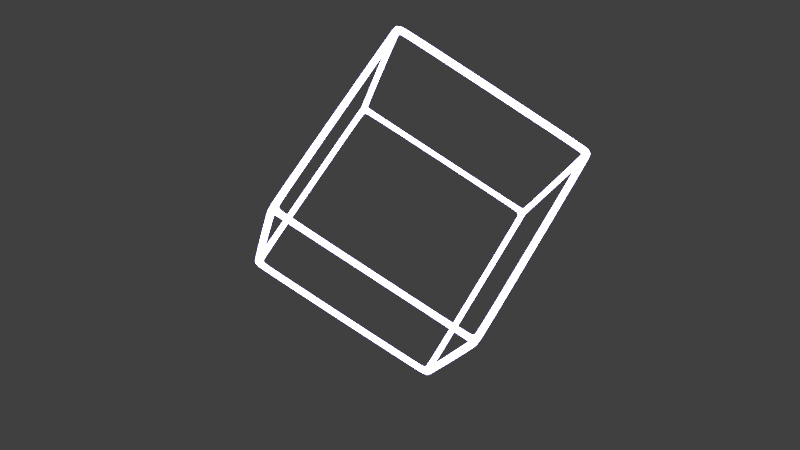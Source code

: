 # Source: untitled.blend  (saved by Blender 3.0.18; exported with 4.5.12 LTS)
import bpy
from mathutils import Matrix  # noqa: F401  (used for matrix-valued properties, if any)

bpy.ops.wm.read_factory_settings(use_empty=True)
scene = bpy.context.scene
scene.name = 'Scene'

# ---- collections
col_collection = bpy.data.collections.new('Collection'); scene.collection.children.link(col_collection)

# ---- materials (node trees are filled in below, after node groups)
mat_x = bpy.data.materials.new('材质')
mat_x.use_transparent_shadow = False
mat_001 = bpy.data.materials.new('材质.001')
mat_001.use_transparent_shadow = False

# ---- material node trees
mat_x.use_nodes = True; mat_x.node_tree.nodes.clear()
_N = mat_x.node_tree.nodes; _L = mat_x.node_tree.links
n0 = _N.new('ShaderNodeOutputMaterial'); n0.name = 'Material Output'; n0.location = (231, 304)
n1 = _N.new('ShaderNodeEmission'); n1.name = '自发光(发射)'; n1.location = (-137, 196)
n1.inputs[0].default_value = (0.4582, 0.3816, 1.0, 1.0)
n1.inputs[1].default_value = 16.0
_L.new(n1.outputs[0], n0.inputs[0])
n0.is_active_output = True
mat_001.use_nodes = True; mat_001.node_tree.nodes.clear()
_N = mat_001.node_tree.nodes; _L = mat_001.node_tree.links
n0 = _N.new('ShaderNodeOutputMaterial'); n0.name = 'Material Output'; n0.location = (231, 304)
n1 = _N.new('ShaderNodeEmission'); n1.name = '自发光(发射)'; n1.location = (-137, 196)
n1.inputs[0].default_value = (0.4582, 0.3816, 1.0, 1.0)
n1.inputs[1].default_value = 16.0
_L.new(n1.outputs[0], n0.inputs[0])
n0.is_active_output = True

# ---- world
world_world = bpy.data.worlds.new('World'); scene.world = world_world
world_world.use_nodes = True; world_world.node_tree.nodes.clear()
_N = world_world.node_tree.nodes; _L = world_world.node_tree.links
n0 = _N.new('ShaderNodeOutputWorld'); n0.name = 'World Output'; n0.location = (300, 300)
n1 = _N.new('ShaderNodeBackground'); n1.name = 'Background'; n1.location = (10, 300)
n1.inputs[0].default_value = (0.05088, 0.05088, 0.05088, 1.0)
_L.new(n1.outputs[0], n0.inputs[0])
n0.is_active_output = True
world_world.color = (0.05088, 0.05088, 0.05088)
world_world.use_sun_shadow = False
world_world.sun_shadow_jitter_overblur = 0.0

# ---- cameras
cam_camera = bpy.data.cameras.new('Camera')
cam_camera.clip_end = 100.0
cam_camera.ortho_scale = 7.314

# ---- lights
light_light = bpy.data.lights.new('Light', 'POINT')
light_light.transmission_factor = 0.0
light_light.energy = 1000.0
light_light.shadow_soft_size = 0.1
light_light.shadow_maximum_resolution = 0.006
light_light.use_absolute_resolution = True

# ---- meshes
me_x = bpy.data.meshes.new('立方体')
me_x.from_pydata([(-1.0, -1.0, -1.0), (-1.0, -1.0, 1.0), (-1.0, 1.0, -1.0), (-1.0, 1.0, 1.0), (1.0, -1.0, -1.0), (1.0, -1.0, 1.0), (1.0, 1.0, -1.0), (1.0, 1.0, 1.0)], [], [(0, 1, 3, 2), (2, 3, 7, 6), (6, 7, 5, 4), (4, 5, 1, 0), (2, 6, 4, 0), (7, 3, 1, 5)])
_uv = me_x.uv_layers.new(name='UV 贴图')
_uv.uv.foreach_set('vector', [0.375, 0.0, 0.625, 0.0, 0.625, 0.25, 0.375, 0.25, 0.375, 0.25, 0.625, 0.25, 0.625, 0.5, 0.375, 0.5, 0.375, 0.5, 0.625, 0.5, 0.625, 0.75, 0.375, 0.75, 0.375, 0.75, 0.625, 0.75, 0.625, 1.0, 0.375, 1.0, 0.125, 0.5, 0.375, 0.5, 0.375, 0.75, 0.125, 0.75, 0.625, 0.5, 0.875, 0.5, 0.875, 0.75, 0.625, 0.75])
me_x.materials.append(mat_x)
me_x.use_remesh_fix_poles = True
me_x.use_remesh_preserve_attributes = False
me_x.use_mirror_vertex_groups = False
me_x.update()
me_001 = bpy.data.meshes.new('立方体.001')
me_001.from_pydata([(-1.0, -1.0, -1.0), (-1.0, -1.0, 1.0), (-1.0, 1.0, -1.0), (-1.0, 1.0, 1.0), (1.0, -1.0, -1.0), (1.0, -1.0, 1.0), (1.0, 1.0, -1.0), (1.0, 1.0, 1.0)], [], [(0, 1, 3, 2), (2, 3, 7, 6), (6, 7, 5, 4), (4, 5, 1, 0), (2, 6, 4, 0), (7, 3, 1, 5)])
_uv = me_001.uv_layers.new(name='UV 贴图')
_uv.uv.foreach_set('vector', [0.375, 0.0, 0.625, 0.0, 0.625, 0.25, 0.375, 0.25, 0.375, 0.25, 0.625, 0.25, 0.625, 0.5, 0.375, 0.5, 0.375, 0.5, 0.625, 0.5, 0.625, 0.75, 0.375, 0.75, 0.375, 0.75, 0.625, 0.75, 0.625, 1.0, 0.375, 1.0, 0.125, 0.5, 0.375, 0.5, 0.375, 0.75, 0.125, 0.75, 0.625, 0.5, 0.875, 0.5, 0.875, 0.75, 0.625, 0.75])
me_001.materials.append(mat_001)
me_001.use_remesh_fix_poles = True
me_001.use_remesh_preserve_attributes = False
me_001.use_mirror_vertex_groups = False
me_001.update()

# ---- objects
ob_light = bpy.data.objects.new('Light', light_light)
ob_camera = bpy.data.objects.new('Camera', cam_camera)
ob_x = bpy.data.objects.new('立方体', me_x)
ob_001 = bpy.data.objects.new('立方体.001', me_001)

# ---- transforms, parenting, visibility, modifiers, constraints
ob_light.location = (4.076, 1.005, 5.904)
ob_light.rotation_euler = (0.6503, 0.05522, 1.866)
ob_light.lock_rotations_4d = False
ob_light.empty_display_type = 'ARROWS'
ob_light.color = (0.0, 0.0, 0.0, 0.0)
ob_light.lineart.crease_threshold = 0.0
ob_camera.location = (4.733, -8.252, 3.946)
ob_camera.rotation_euler = (1.165, -1.329e-06, 0.5334)
ob_camera.lock_rotations_4d = False
ob_camera.empty_display_type = 'ARROWS'
ob_camera.color = (0.0, 0.0, 0.0, 0.0)
ob_camera.display_type = 'WIRE'
ob_camera.lineart.crease_threshold = 0.0
ob_x.location = (0.0, 0.0, 0.0)
ob_x.hide_render = True
ob_x.lineart.crease_threshold = 0.0
_m = ob_x.modifiers.new('线框', 'WIREFRAME')
_m.thickness = 0.108
_m = ob_x.modifiers.new('倒角', 'BEVEL')
_m.width = 4.15
_m.width_pct = 4.15
_m.segments = 3
_m.angle_limit = 0.4608
_m = ob_x.modifiers.new('细分', 'SUBSURF')
_m.uv_smooth = 'PRESERVE_CORNERS'
ob_001.location = (0.0, 0.0, 0.0)
ob_001.rotation_euler = (-0.6964, 0.658, -1.749)
ob_001.lineart.crease_threshold = 0.0
_m = ob_001.modifiers.new('线框', 'WIREFRAME')
_m.thickness = 0.108
_m = ob_001.modifiers.new('倒角', 'BEVEL')
_m.width = 4.15
_m.width_pct = 4.15
_m.segments = 3
_m.angle_limit = 0.4608
_m = ob_001.modifiers.new('细分', 'SUBSURF')
_m.uv_smooth = 'PRESERVE_CORNERS'

# ---- collection membership
col_collection.objects.link(ob_light)
col_collection.objects.link(ob_camera)
col_collection.objects.link(ob_x)
col_collection.objects.link(ob_001)

# ---- scene / render settings (as saved in the file)
scene.camera = ob_camera
scene.frame_start = 1; scene.frame_end = 250; scene.frame_set(1)
scene.render.engine = 'BLENDER_EEVEE_NEXT'
scene.cycles.use_denoising = False
scene.cycles.samples = 128
scene.cycles.sampling_pattern = 'TABULATED_SOBOL'
scene.cycles.use_adaptive_sampling = False
scene.cycles.use_light_tree = False
scene.eevee.taa_samples = 128
scene.eevee.taa_render_samples = 128
scene.view_settings.view_transform = 'Standard'
bpy.context.view_layer.update()
